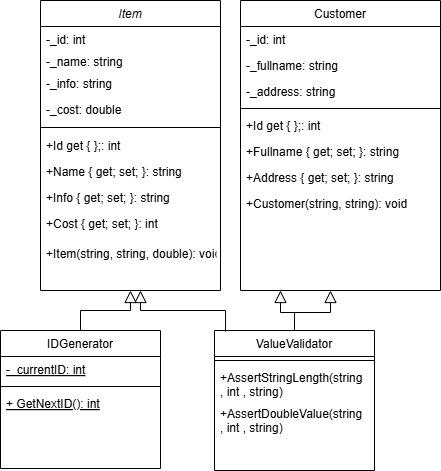

The diagram above was exported from draw.io. Its source (the exported page's mxGraphModel, read from the mxfile embedded in the PNG):
<mxGraphModel dx="1434" dy="746" grid="1" gridSize="10" guides="1" tooltips="1" connect="1" arrows="1" fold="1" page="1" pageScale="1" pageWidth="827" pageHeight="1169" math="0" shadow="0">
  <root>
    <mxCell id="WIyWlLk6GJQsqaUBKTNV-0" />
    <mxCell id="WIyWlLk6GJQsqaUBKTNV-1" parent="WIyWlLk6GJQsqaUBKTNV-0" />
    <mxCell id="zkfFHV4jXpPFQw0GAbJ--0" value="Item" style="swimlane;fontStyle=2;align=center;verticalAlign=top;childLayout=stackLayout;horizontal=1;startSize=26;horizontalStack=0;resizeParent=1;resizeLast=0;collapsible=1;marginBottom=0;rounded=0;shadow=0;strokeWidth=1;" parent="WIyWlLk6GJQsqaUBKTNV-1" vertex="1">
      <mxGeometry x="160" y="30" width="180" height="290" as="geometry">
        <mxRectangle x="230" y="140" width="160" height="26" as="alternateBounds" />
      </mxGeometry>
    </mxCell>
    <mxCell id="eOoXoy9BBFaCTMiPS2b9-3" value="-_id: int" style="text;align=left;verticalAlign=top;spacingLeft=4;spacingRight=4;overflow=hidden;rotatable=0;points=[[0,0.5],[1,0.5]];portConstraint=eastwest;" parent="zkfFHV4jXpPFQw0GAbJ--0" vertex="1">
      <mxGeometry y="26" width="180" height="22" as="geometry" />
    </mxCell>
    <mxCell id="zkfFHV4jXpPFQw0GAbJ--1" value="-_name: string" style="text;align=left;verticalAlign=top;spacingLeft=4;spacingRight=4;overflow=hidden;rotatable=0;points=[[0,0.5],[1,0.5]];portConstraint=eastwest;" parent="zkfFHV4jXpPFQw0GAbJ--0" vertex="1">
      <mxGeometry y="48" width="180" height="22" as="geometry" />
    </mxCell>
    <mxCell id="zkfFHV4jXpPFQw0GAbJ--2" value="-_info: string" style="text;align=left;verticalAlign=top;spacingLeft=4;spacingRight=4;overflow=hidden;rotatable=0;points=[[0,0.5],[1,0.5]];portConstraint=eastwest;rounded=0;shadow=0;html=0;" parent="zkfFHV4jXpPFQw0GAbJ--0" vertex="1">
      <mxGeometry y="70" width="180" height="26" as="geometry" />
    </mxCell>
    <mxCell id="zkfFHV4jXpPFQw0GAbJ--3" value="-_cost: double" style="text;align=left;verticalAlign=top;spacingLeft=4;spacingRight=4;overflow=hidden;rotatable=0;points=[[0,0.5],[1,0.5]];portConstraint=eastwest;rounded=0;shadow=0;html=0;" parent="zkfFHV4jXpPFQw0GAbJ--0" vertex="1">
      <mxGeometry y="96" width="180" height="26" as="geometry" />
    </mxCell>
    <mxCell id="zkfFHV4jXpPFQw0GAbJ--4" value="" style="line;html=1;strokeWidth=1;align=left;verticalAlign=middle;spacingTop=-1;spacingLeft=3;spacingRight=3;rotatable=0;labelPosition=right;points=[];portConstraint=eastwest;" parent="zkfFHV4jXpPFQw0GAbJ--0" vertex="1">
      <mxGeometry y="122" width="180" height="10" as="geometry" />
    </mxCell>
    <mxCell id="eOoXoy9BBFaCTMiPS2b9-5" value="+Id get { };: int" style="text;align=left;verticalAlign=top;spacingLeft=4;spacingRight=4;overflow=hidden;rotatable=0;points=[[0,0.5],[1,0.5]];portConstraint=eastwest;" parent="zkfFHV4jXpPFQw0GAbJ--0" vertex="1">
      <mxGeometry y="132" width="180" height="26" as="geometry" />
    </mxCell>
    <mxCell id="eOoXoy9BBFaCTMiPS2b9-4" value="+Name { get; set; }: string" style="text;align=left;verticalAlign=top;spacingLeft=4;spacingRight=4;overflow=hidden;rotatable=0;points=[[0,0.5],[1,0.5]];portConstraint=eastwest;" parent="zkfFHV4jXpPFQw0GAbJ--0" vertex="1">
      <mxGeometry y="158" width="180" height="26" as="geometry" />
    </mxCell>
    <mxCell id="eOoXoy9BBFaCTMiPS2b9-6" value="+Info { get; set; }: string" style="text;align=left;verticalAlign=top;spacingLeft=4;spacingRight=4;overflow=hidden;rotatable=0;points=[[0,0.5],[1,0.5]];portConstraint=eastwest;" parent="zkfFHV4jXpPFQw0GAbJ--0" vertex="1">
      <mxGeometry y="184" width="180" height="26" as="geometry" />
    </mxCell>
    <mxCell id="eOoXoy9BBFaCTMiPS2b9-7" value="+Cost { get; set; }: int" style="text;align=left;verticalAlign=top;spacingLeft=4;spacingRight=4;overflow=hidden;rotatable=0;points=[[0,0.5],[1,0.5]];portConstraint=eastwest;" parent="zkfFHV4jXpPFQw0GAbJ--0" vertex="1">
      <mxGeometry y="210" width="180" height="30" as="geometry" />
    </mxCell>
    <mxCell id="zkfFHV4jXpPFQw0GAbJ--5" value="+Item(string, string, double): void" style="text;align=left;verticalAlign=top;spacingLeft=4;spacingRight=4;overflow=hidden;rotatable=0;points=[[0,0.5],[1,0.5]];portConstraint=eastwest;" parent="zkfFHV4jXpPFQw0GAbJ--0" vertex="1">
      <mxGeometry y="240" width="180" height="50" as="geometry" />
    </mxCell>
    <mxCell id="zkfFHV4jXpPFQw0GAbJ--6" value="IDGenerator" style="swimlane;fontStyle=0;align=center;verticalAlign=top;childLayout=stackLayout;horizontal=1;startSize=26;horizontalStack=0;resizeParent=1;resizeLast=0;collapsible=1;marginBottom=0;rounded=0;shadow=0;strokeWidth=1;" parent="WIyWlLk6GJQsqaUBKTNV-1" vertex="1">
      <mxGeometry x="120" y="360" width="160" height="138" as="geometry">
        <mxRectangle x="130" y="380" width="160" height="26" as="alternateBounds" />
      </mxGeometry>
    </mxCell>
    <mxCell id="zkfFHV4jXpPFQw0GAbJ--7" value="-_currentID: int" style="text;align=left;verticalAlign=top;spacingLeft=4;spacingRight=4;overflow=hidden;rotatable=0;points=[[0,0.5],[1,0.5]];portConstraint=eastwest;fontStyle=4" parent="zkfFHV4jXpPFQw0GAbJ--6" vertex="1">
      <mxGeometry y="26" width="160" height="26" as="geometry" />
    </mxCell>
    <mxCell id="zkfFHV4jXpPFQw0GAbJ--9" value="" style="line;html=1;strokeWidth=1;align=left;verticalAlign=middle;spacingTop=-1;spacingLeft=3;spacingRight=3;rotatable=0;labelPosition=right;points=[];portConstraint=eastwest;" parent="zkfFHV4jXpPFQw0GAbJ--6" vertex="1">
      <mxGeometry y="52" width="160" height="8" as="geometry" />
    </mxCell>
    <mxCell id="zkfFHV4jXpPFQw0GAbJ--11" value="+ GetNextID(): int" style="text;align=left;verticalAlign=top;spacingLeft=4;spacingRight=4;overflow=hidden;rotatable=0;points=[[0,0.5],[1,0.5]];portConstraint=eastwest;fontStyle=4" parent="zkfFHV4jXpPFQw0GAbJ--6" vertex="1">
      <mxGeometry y="60" width="160" height="26" as="geometry" />
    </mxCell>
    <mxCell id="zkfFHV4jXpPFQw0GAbJ--12" value="" style="endArrow=block;endSize=10;endFill=0;shadow=0;strokeWidth=1;rounded=0;curved=0;edgeStyle=elbowEdgeStyle;elbow=vertical;" parent="WIyWlLk6GJQsqaUBKTNV-1" source="zkfFHV4jXpPFQw0GAbJ--6" target="zkfFHV4jXpPFQw0GAbJ--0" edge="1">
      <mxGeometry width="160" relative="1" as="geometry">
        <mxPoint x="200" y="203" as="sourcePoint" />
        <mxPoint x="200" y="203" as="targetPoint" />
      </mxGeometry>
    </mxCell>
    <mxCell id="zkfFHV4jXpPFQw0GAbJ--13" value="ValueValidator" style="swimlane;fontStyle=0;align=center;verticalAlign=top;childLayout=stackLayout;horizontal=1;startSize=26;horizontalStack=0;resizeParent=1;resizeLast=0;collapsible=1;marginBottom=0;rounded=0;shadow=0;strokeWidth=1;" parent="WIyWlLk6GJQsqaUBKTNV-1" vertex="1">
      <mxGeometry x="334" y="360" width="160" height="140" as="geometry">
        <mxRectangle x="340" y="380" width="170" height="26" as="alternateBounds" />
      </mxGeometry>
    </mxCell>
    <mxCell id="zkfFHV4jXpPFQw0GAbJ--15" value="" style="line;html=1;strokeWidth=1;align=left;verticalAlign=middle;spacingTop=-1;spacingLeft=3;spacingRight=3;rotatable=0;labelPosition=right;points=[];portConstraint=eastwest;" parent="zkfFHV4jXpPFQw0GAbJ--13" vertex="1">
      <mxGeometry y="26" width="160" height="8" as="geometry" />
    </mxCell>
    <mxCell id="eOoXoy9BBFaCTMiPS2b9-17" value="+AssertStringLength(string&#10;, int , string)" style="text;align=left;verticalAlign=top;spacingLeft=4;spacingRight=4;overflow=hidden;rotatable=0;points=[[0,0.5],[1,0.5]];portConstraint=eastwest;" parent="zkfFHV4jXpPFQw0GAbJ--13" vertex="1">
      <mxGeometry y="34" width="160" height="36" as="geometry" />
    </mxCell>
    <mxCell id="eOoXoy9BBFaCTMiPS2b9-18" value="+AssertDoubleValue(string&#10;, int , string)" style="text;align=left;verticalAlign=top;spacingLeft=4;spacingRight=4;overflow=hidden;rotatable=0;points=[[0,0.5],[1,0.5]];portConstraint=eastwest;" parent="zkfFHV4jXpPFQw0GAbJ--13" vertex="1">
      <mxGeometry y="70" width="160" height="36" as="geometry" />
    </mxCell>
    <mxCell id="zkfFHV4jXpPFQw0GAbJ--16" value="" style="endArrow=block;endSize=10;endFill=0;shadow=0;strokeWidth=1;rounded=0;curved=0;edgeStyle=elbowEdgeStyle;elbow=vertical;exitX=0.069;exitY=0.007;exitDx=0;exitDy=0;exitPerimeter=0;" parent="WIyWlLk6GJQsqaUBKTNV-1" source="zkfFHV4jXpPFQw0GAbJ--13" edge="1">
      <mxGeometry width="160" relative="1" as="geometry">
        <mxPoint x="370" y="370" as="sourcePoint" />
        <mxPoint x="260" y="320" as="targetPoint" />
        <Array as="points">
          <mxPoint x="370" y="340" />
        </Array>
      </mxGeometry>
    </mxCell>
    <mxCell id="zkfFHV4jXpPFQw0GAbJ--17" value="Customer" style="swimlane;fontStyle=0;align=center;verticalAlign=top;childLayout=stackLayout;horizontal=1;startSize=26;horizontalStack=0;resizeParent=1;resizeLast=0;collapsible=1;marginBottom=0;rounded=0;shadow=0;strokeWidth=1;" parent="WIyWlLk6GJQsqaUBKTNV-1" vertex="1">
      <mxGeometry x="360" y="30" width="200" height="290" as="geometry">
        <mxRectangle x="550" y="140" width="160" height="26" as="alternateBounds" />
      </mxGeometry>
    </mxCell>
    <mxCell id="zkfFHV4jXpPFQw0GAbJ--18" value="-_id: int" style="text;align=left;verticalAlign=top;spacingLeft=4;spacingRight=4;overflow=hidden;rotatable=0;points=[[0,0.5],[1,0.5]];portConstraint=eastwest;" parent="zkfFHV4jXpPFQw0GAbJ--17" vertex="1">
      <mxGeometry y="26" width="200" height="26" as="geometry" />
    </mxCell>
    <mxCell id="zkfFHV4jXpPFQw0GAbJ--19" value="-_fullname: string" style="text;align=left;verticalAlign=top;spacingLeft=4;spacingRight=4;overflow=hidden;rotatable=0;points=[[0,0.5],[1,0.5]];portConstraint=eastwest;rounded=0;shadow=0;html=0;" parent="zkfFHV4jXpPFQw0GAbJ--17" vertex="1">
      <mxGeometry y="52" width="200" height="26" as="geometry" />
    </mxCell>
    <mxCell id="zkfFHV4jXpPFQw0GAbJ--20" value="-_address: string" style="text;align=left;verticalAlign=top;spacingLeft=4;spacingRight=4;overflow=hidden;rotatable=0;points=[[0,0.5],[1,0.5]];portConstraint=eastwest;rounded=0;shadow=0;html=0;" parent="zkfFHV4jXpPFQw0GAbJ--17" vertex="1">
      <mxGeometry y="78" width="200" height="26" as="geometry" />
    </mxCell>
    <mxCell id="zkfFHV4jXpPFQw0GAbJ--23" value="" style="line;html=1;strokeWidth=1;align=left;verticalAlign=middle;spacingTop=-1;spacingLeft=3;spacingRight=3;rotatable=0;labelPosition=right;points=[];portConstraint=eastwest;" parent="zkfFHV4jXpPFQw0GAbJ--17" vertex="1">
      <mxGeometry y="104" width="200" height="8" as="geometry" />
    </mxCell>
    <mxCell id="zkfFHV4jXpPFQw0GAbJ--24" value="+Id get { };: int" style="text;align=left;verticalAlign=top;spacingLeft=4;spacingRight=4;overflow=hidden;rotatable=0;points=[[0,0.5],[1,0.5]];portConstraint=eastwest;" parent="zkfFHV4jXpPFQw0GAbJ--17" vertex="1">
      <mxGeometry y="112" width="200" height="26" as="geometry" />
    </mxCell>
    <mxCell id="zkfFHV4jXpPFQw0GAbJ--25" value="+Fullname { get; set; }: string" style="text;align=left;verticalAlign=top;spacingLeft=4;spacingRight=4;overflow=hidden;rotatable=0;points=[[0,0.5],[1,0.5]];portConstraint=eastwest;" parent="zkfFHV4jXpPFQw0GAbJ--17" vertex="1">
      <mxGeometry y="138" width="200" height="26" as="geometry" />
    </mxCell>
    <mxCell id="eOoXoy9BBFaCTMiPS2b9-8" value="+Address { get; set; }: string" style="text;align=left;verticalAlign=top;spacingLeft=4;spacingRight=4;overflow=hidden;rotatable=0;points=[[0,0.5],[1,0.5]];portConstraint=eastwest;" parent="zkfFHV4jXpPFQw0GAbJ--17" vertex="1">
      <mxGeometry y="164" width="200" height="26" as="geometry" />
    </mxCell>
    <mxCell id="eOoXoy9BBFaCTMiPS2b9-9" value="+Customer(string, string): void" style="text;align=left;verticalAlign=top;spacingLeft=4;spacingRight=4;overflow=hidden;rotatable=0;points=[[0,0.5],[1,0.5]];portConstraint=eastwest;" parent="zkfFHV4jXpPFQw0GAbJ--17" vertex="1">
      <mxGeometry y="190" width="200" height="26" as="geometry" />
    </mxCell>
    <mxCell id="eOoXoy9BBFaCTMiPS2b9-11" value="" style="endArrow=block;endSize=10;endFill=0;shadow=0;strokeWidth=1;rounded=0;curved=0;edgeStyle=elbowEdgeStyle;elbow=vertical;exitX=0.5;exitY=0;exitDx=0;exitDy=0;" parent="WIyWlLk6GJQsqaUBKTNV-1" source="zkfFHV4jXpPFQw0GAbJ--13" edge="1">
      <mxGeometry width="160" relative="1" as="geometry">
        <mxPoint x="440" y="380" as="sourcePoint" />
        <mxPoint x="450" y="320" as="targetPoint" />
        <Array as="points">
          <mxPoint x="440" y="342" />
        </Array>
      </mxGeometry>
    </mxCell>
    <mxCell id="eOoXoy9BBFaCTMiPS2b9-12" value="" style="endArrow=block;endSize=10;endFill=0;shadow=0;strokeWidth=1;rounded=0;curved=0;edgeStyle=elbowEdgeStyle;elbow=vertical;exitX=0.5;exitY=0;exitDx=0;exitDy=0;" parent="WIyWlLk6GJQsqaUBKTNV-1" source="zkfFHV4jXpPFQw0GAbJ--13" edge="1">
      <mxGeometry width="160" relative="1" as="geometry">
        <mxPoint x="440" y="380" as="sourcePoint" />
        <mxPoint x="400" y="320" as="targetPoint" />
        <Array as="points">
          <mxPoint x="440" y="342" />
        </Array>
      </mxGeometry>
    </mxCell>
  </root>
</mxGraphModel>